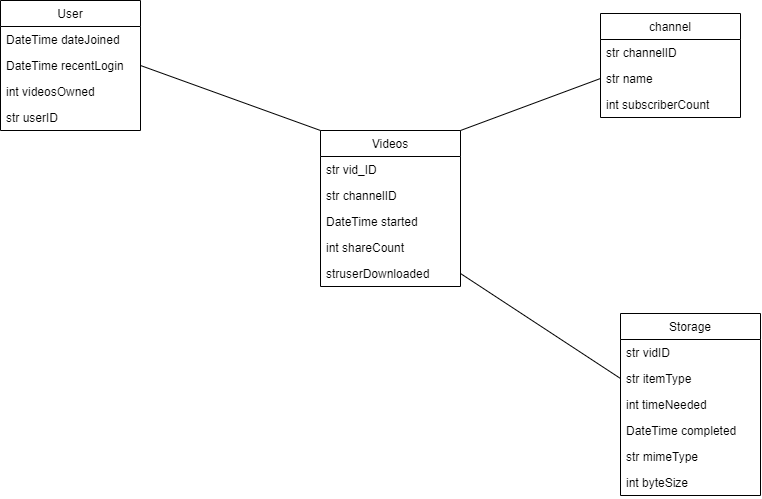

The diagram above was exported from draw.io. Its source (the exported page's mxGraphModel, read from the mxfile embedded in the PNG):
<mxGraphModel dx="1483" dy="927" grid="1" gridSize="10" guides="1" tooltips="1" connect="1" arrows="1" fold="1" page="1" pageScale="1" pageWidth="1100" pageHeight="850" math="0" shadow="0">
  <root>
    <mxCell id="0" />
    <mxCell id="1" parent="0" />
    <mxCell id="EbazaSHmbs8wc6lulEqH-1" value="Videos" style="swimlane;fontStyle=0;childLayout=stackLayout;horizontal=1;startSize=26;fillColor=none;horizontalStack=0;resizeParent=1;resizeParentMax=0;resizeLast=0;collapsible=1;marginBottom=0;" vertex="1" parent="1">
      <mxGeometry x="500" y="347" width="140" height="156" as="geometry" />
    </mxCell>
    <mxCell id="EbazaSHmbs8wc6lulEqH-2" value="str vid_ID" style="text;strokeColor=none;fillColor=none;align=left;verticalAlign=top;spacingLeft=4;spacingRight=4;overflow=hidden;rotatable=0;points=[[0,0.5],[1,0.5]];portConstraint=eastwest;" vertex="1" parent="EbazaSHmbs8wc6lulEqH-1">
      <mxGeometry y="26" width="140" height="26" as="geometry" />
    </mxCell>
    <mxCell id="EbazaSHmbs8wc6lulEqH-3" value="str channelID" style="text;strokeColor=none;fillColor=none;align=left;verticalAlign=top;spacingLeft=4;spacingRight=4;overflow=hidden;rotatable=0;points=[[0,0.5],[1,0.5]];portConstraint=eastwest;" vertex="1" parent="EbazaSHmbs8wc6lulEqH-1">
      <mxGeometry y="52" width="140" height="26" as="geometry" />
    </mxCell>
    <mxCell id="EbazaSHmbs8wc6lulEqH-4" value="DateTime started" style="text;strokeColor=none;fillColor=none;align=left;verticalAlign=top;spacingLeft=4;spacingRight=4;overflow=hidden;rotatable=0;points=[[0,0.5],[1,0.5]];portConstraint=eastwest;" vertex="1" parent="EbazaSHmbs8wc6lulEqH-1">
      <mxGeometry y="78" width="140" height="26" as="geometry" />
    </mxCell>
    <mxCell id="EbazaSHmbs8wc6lulEqH-6" value="int shareCount" style="text;strokeColor=none;fillColor=none;align=left;verticalAlign=top;spacingLeft=4;spacingRight=4;overflow=hidden;rotatable=0;points=[[0,0.5],[1,0.5]];portConstraint=eastwest;" vertex="1" parent="EbazaSHmbs8wc6lulEqH-1">
      <mxGeometry y="104" width="140" height="26" as="geometry" />
    </mxCell>
    <mxCell id="EbazaSHmbs8wc6lulEqH-7" value="struserDownloaded" style="text;strokeColor=none;fillColor=none;align=left;verticalAlign=top;spacingLeft=4;spacingRight=4;overflow=hidden;rotatable=0;points=[[0,0.5],[1,0.5]];portConstraint=eastwest;" vertex="1" parent="EbazaSHmbs8wc6lulEqH-1">
      <mxGeometry y="130" width="140" height="26" as="geometry" />
    </mxCell>
    <mxCell id="EbazaSHmbs8wc6lulEqH-16" value="channel" style="swimlane;fontStyle=0;childLayout=stackLayout;horizontal=1;startSize=26;fillColor=none;horizontalStack=0;resizeParent=1;resizeParentMax=0;resizeLast=0;collapsible=1;marginBottom=0;" vertex="1" parent="1">
      <mxGeometry x="780" y="230" width="140" height="104" as="geometry" />
    </mxCell>
    <mxCell id="EbazaSHmbs8wc6lulEqH-17" value="str channelID" style="text;strokeColor=none;fillColor=none;align=left;verticalAlign=top;spacingLeft=4;spacingRight=4;overflow=hidden;rotatable=0;points=[[0,0.5],[1,0.5]];portConstraint=eastwest;" vertex="1" parent="EbazaSHmbs8wc6lulEqH-16">
      <mxGeometry y="26" width="140" height="26" as="geometry" />
    </mxCell>
    <mxCell id="EbazaSHmbs8wc6lulEqH-18" value="str name" style="text;strokeColor=none;fillColor=none;align=left;verticalAlign=top;spacingLeft=4;spacingRight=4;overflow=hidden;rotatable=0;points=[[0,0.5],[1,0.5]];portConstraint=eastwest;" vertex="1" parent="EbazaSHmbs8wc6lulEqH-16">
      <mxGeometry y="52" width="140" height="26" as="geometry" />
    </mxCell>
    <mxCell id="EbazaSHmbs8wc6lulEqH-19" value="int subscriberCount" style="text;strokeColor=none;fillColor=none;align=left;verticalAlign=top;spacingLeft=4;spacingRight=4;overflow=hidden;rotatable=0;points=[[0,0.5],[1,0.5]];portConstraint=eastwest;" vertex="1" parent="EbazaSHmbs8wc6lulEqH-16">
      <mxGeometry y="78" width="140" height="26" as="geometry" />
    </mxCell>
    <mxCell id="EbazaSHmbs8wc6lulEqH-20" value="User" style="swimlane;fontStyle=0;childLayout=stackLayout;horizontal=1;startSize=26;fillColor=none;horizontalStack=0;resizeParent=1;resizeParentMax=0;resizeLast=0;collapsible=1;marginBottom=0;" vertex="1" parent="1">
      <mxGeometry x="180" y="217" width="140" height="130" as="geometry" />
    </mxCell>
    <mxCell id="EbazaSHmbs8wc6lulEqH-21" value="DateTime dateJoined" style="text;strokeColor=none;fillColor=none;align=left;verticalAlign=top;spacingLeft=4;spacingRight=4;overflow=hidden;rotatable=0;points=[[0,0.5],[1,0.5]];portConstraint=eastwest;" vertex="1" parent="EbazaSHmbs8wc6lulEqH-20">
      <mxGeometry y="26" width="140" height="26" as="geometry" />
    </mxCell>
    <mxCell id="EbazaSHmbs8wc6lulEqH-22" value="DateTime recentLogin" style="text;strokeColor=none;fillColor=none;align=left;verticalAlign=top;spacingLeft=4;spacingRight=4;overflow=hidden;rotatable=0;points=[[0,0.5],[1,0.5]];portConstraint=eastwest;" vertex="1" parent="EbazaSHmbs8wc6lulEqH-20">
      <mxGeometry y="52" width="140" height="26" as="geometry" />
    </mxCell>
    <mxCell id="EbazaSHmbs8wc6lulEqH-23" value="int videosOwned" style="text;strokeColor=none;fillColor=none;align=left;verticalAlign=top;spacingLeft=4;spacingRight=4;overflow=hidden;rotatable=0;points=[[0,0.5],[1,0.5]];portConstraint=eastwest;" vertex="1" parent="EbazaSHmbs8wc6lulEqH-20">
      <mxGeometry y="78" width="140" height="26" as="geometry" />
    </mxCell>
    <mxCell id="EbazaSHmbs8wc6lulEqH-24" value="str userID&#10;" style="text;strokeColor=none;fillColor=none;align=left;verticalAlign=top;spacingLeft=4;spacingRight=4;overflow=hidden;rotatable=0;points=[[0,0.5],[1,0.5]];portConstraint=eastwest;" vertex="1" parent="EbazaSHmbs8wc6lulEqH-20">
      <mxGeometry y="104" width="140" height="26" as="geometry" />
    </mxCell>
    <mxCell id="EbazaSHmbs8wc6lulEqH-25" value="Storage" style="swimlane;fontStyle=0;childLayout=stackLayout;horizontal=1;startSize=26;fillColor=none;horizontalStack=0;resizeParent=1;resizeParentMax=0;resizeLast=0;collapsible=1;marginBottom=0;" vertex="1" parent="1">
      <mxGeometry x="800" y="530" width="140" height="182" as="geometry" />
    </mxCell>
    <mxCell id="EbazaSHmbs8wc6lulEqH-26" value="str vidID&#10;" style="text;strokeColor=none;fillColor=none;align=left;verticalAlign=top;spacingLeft=4;spacingRight=4;overflow=hidden;rotatable=0;points=[[0,0.5],[1,0.5]];portConstraint=eastwest;" vertex="1" parent="EbazaSHmbs8wc6lulEqH-25">
      <mxGeometry y="26" width="140" height="26" as="geometry" />
    </mxCell>
    <mxCell id="EbazaSHmbs8wc6lulEqH-27" value="str itemType" style="text;strokeColor=none;fillColor=none;align=left;verticalAlign=top;spacingLeft=4;spacingRight=4;overflow=hidden;rotatable=0;points=[[0,0.5],[1,0.5]];portConstraint=eastwest;" vertex="1" parent="EbazaSHmbs8wc6lulEqH-25">
      <mxGeometry y="52" width="140" height="26" as="geometry" />
    </mxCell>
    <mxCell id="EbazaSHmbs8wc6lulEqH-28" value="int timeNeeded" style="text;strokeColor=none;fillColor=none;align=left;verticalAlign=top;spacingLeft=4;spacingRight=4;overflow=hidden;rotatable=0;points=[[0,0.5],[1,0.5]];portConstraint=eastwest;" vertex="1" parent="EbazaSHmbs8wc6lulEqH-25">
      <mxGeometry y="78" width="140" height="26" as="geometry" />
    </mxCell>
    <mxCell id="EbazaSHmbs8wc6lulEqH-30" value="DateTime completed" style="text;strokeColor=none;fillColor=none;align=left;verticalAlign=top;spacingLeft=4;spacingRight=4;overflow=hidden;rotatable=0;points=[[0,0.5],[1,0.5]];portConstraint=eastwest;" vertex="1" parent="EbazaSHmbs8wc6lulEqH-25">
      <mxGeometry y="104" width="140" height="26" as="geometry" />
    </mxCell>
    <mxCell id="EbazaSHmbs8wc6lulEqH-31" value="str mimeType" style="text;strokeColor=none;fillColor=none;align=left;verticalAlign=top;spacingLeft=4;spacingRight=4;overflow=hidden;rotatable=0;points=[[0,0.5],[1,0.5]];portConstraint=eastwest;" vertex="1" parent="EbazaSHmbs8wc6lulEqH-25">
      <mxGeometry y="130" width="140" height="26" as="geometry" />
    </mxCell>
    <mxCell id="EbazaSHmbs8wc6lulEqH-32" value="int byteSize" style="text;strokeColor=none;fillColor=none;align=left;verticalAlign=top;spacingLeft=4;spacingRight=4;overflow=hidden;rotatable=0;points=[[0,0.5],[1,0.5]];portConstraint=eastwest;" vertex="1" parent="EbazaSHmbs8wc6lulEqH-25">
      <mxGeometry y="156" width="140" height="26" as="geometry" />
    </mxCell>
    <mxCell id="EbazaSHmbs8wc6lulEqH-34" value="" style="endArrow=none;html=1;rounded=0;entryX=0;entryY=0.5;entryDx=0;entryDy=0;exitX=1;exitY=0;exitDx=0;exitDy=0;" edge="1" parent="1" source="EbazaSHmbs8wc6lulEqH-1" target="EbazaSHmbs8wc6lulEqH-18">
      <mxGeometry width="50" height="50" relative="1" as="geometry">
        <mxPoint x="540" y="320" as="sourcePoint" />
        <mxPoint x="590" y="270" as="targetPoint" />
      </mxGeometry>
    </mxCell>
    <mxCell id="EbazaSHmbs8wc6lulEqH-35" value="" style="endArrow=none;html=1;rounded=0;exitX=0;exitY=0;exitDx=0;exitDy=0;entryX=1;entryY=0.5;entryDx=0;entryDy=0;" edge="1" parent="1" source="EbazaSHmbs8wc6lulEqH-1" target="EbazaSHmbs8wc6lulEqH-22">
      <mxGeometry width="50" height="50" relative="1" as="geometry">
        <mxPoint x="530" y="410" as="sourcePoint" />
        <mxPoint x="360" y="300" as="targetPoint" />
      </mxGeometry>
    </mxCell>
    <mxCell id="EbazaSHmbs8wc6lulEqH-36" value="" style="endArrow=none;html=1;rounded=0;entryX=0;entryY=0.5;entryDx=0;entryDy=0;exitX=1;exitY=0.5;exitDx=0;exitDy=0;" edge="1" parent="1" source="EbazaSHmbs8wc6lulEqH-7" target="EbazaSHmbs8wc6lulEqH-27">
      <mxGeometry width="50" height="50" relative="1" as="geometry">
        <mxPoint x="690" y="510" as="sourcePoint" />
        <mxPoint x="650" y="480" as="targetPoint" />
      </mxGeometry>
    </mxCell>
  </root>
</mxGraphModel>